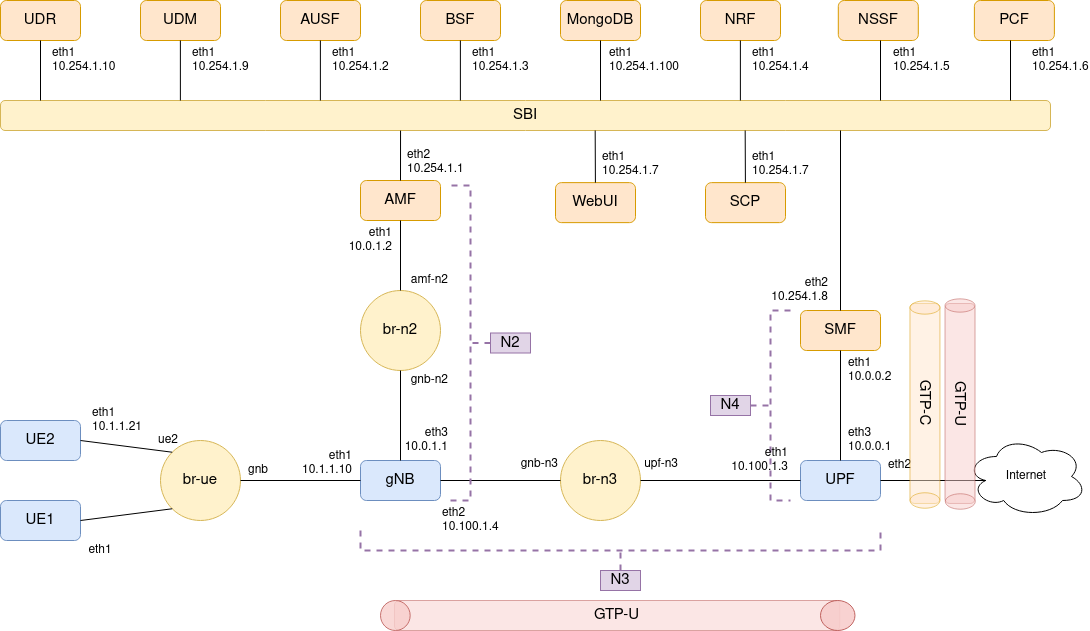

The diagram above was exported from draw.io. Its source (the exported page's mxGraphModel, read from the mxfile embedded in the PNG):
<mxGraphModel dx="2868" dy="2471" grid="1" gridSize="10" guides="1" tooltips="1" connect="1" arrows="1" fold="1" page="1" pageScale="1" pageWidth="1169" pageHeight="827" math="0" shadow="0">
  <root>
    <mxCell id="0" />
    <mxCell id="1" parent="0" />
    <mxCell id="2" value="" style="strokeWidth=2;html=1;shape=mxgraph.flowchart.annotation_2;align=left;labelPosition=right;pointerEvents=1;fontSize=15;fillColor=#e1d5e7;strokeColor=#9673a6;dashed=1;" vertex="1" parent="1">
      <mxGeometry x="790" y="260" width="40" height="190" as="geometry" />
    </mxCell>
    <mxCell id="3" value="UE2" style="rounded=1;whiteSpace=wrap;html=1;fontSize=15;fillColor=#dae8fc;strokeColor=#6c8ebf;" vertex="1" parent="1">
      <mxGeometry x="40" y="370" width="80" height="40" as="geometry" />
    </mxCell>
    <mxCell id="4" value="UE1" style="rounded=1;whiteSpace=wrap;html=1;fontSize=15;fillColor=#dae8fc;strokeColor=#6c8ebf;" vertex="1" parent="1">
      <mxGeometry x="40" y="450" width="80" height="40" as="geometry" />
    </mxCell>
    <mxCell id="5" value="br-ue" style="ellipse;whiteSpace=wrap;html=1;aspect=fixed;fontSize=15;fillColor=#fff2cc;strokeColor=#d6b656;" vertex="1" parent="1">
      <mxGeometry x="200" y="390" width="80" height="80" as="geometry" />
    </mxCell>
    <mxCell id="6" value="" style="endArrow=none;html=1;fontSize=15;entryX=1;entryY=0.5;entryDx=0;entryDy=0;exitX=0;exitY=0;exitDx=0;exitDy=0;" edge="1" source="5" target="3" parent="1">
      <mxGeometry width="50" height="50" relative="1" as="geometry">
        <mxPoint x="440" y="550" as="sourcePoint" />
        <mxPoint x="490" y="500" as="targetPoint" />
      </mxGeometry>
    </mxCell>
    <mxCell id="7" value="" style="endArrow=none;html=1;fontSize=15;entryX=1;entryY=0.5;entryDx=0;entryDy=0;exitX=0;exitY=1;exitDx=0;exitDy=0;" edge="1" source="5" target="4" parent="1">
      <mxGeometry width="50" height="50" relative="1" as="geometry">
        <mxPoint x="181.7157287525381" y="411.7157287525381" as="sourcePoint" />
        <mxPoint x="130" y="400" as="targetPoint" />
      </mxGeometry>
    </mxCell>
    <mxCell id="8" value="gNB" style="rounded=1;whiteSpace=wrap;html=1;fontSize=15;fillColor=#dae8fc;strokeColor=#6c8ebf;" vertex="1" parent="1">
      <mxGeometry x="400" y="410" width="80" height="40" as="geometry" />
    </mxCell>
    <mxCell id="9" value="eth1&lt;br&gt;10.1.1.21" style="text;html=1;strokeColor=none;fillColor=none;align=left;verticalAlign=middle;whiteSpace=wrap;rounded=0;fontSize=12;" vertex="1" parent="1">
      <mxGeometry x="130" y="360" width="40" height="20" as="geometry" />
    </mxCell>
    <mxCell id="10" value="eth1" style="text;html=1;strokeColor=none;fillColor=none;align=center;verticalAlign=middle;whiteSpace=wrap;rounded=0;fontSize=12;" vertex="1" parent="1">
      <mxGeometry x="120" y="490" width="40" height="20" as="geometry" />
    </mxCell>
    <mxCell id="11" value="" style="endArrow=none;html=1;fontSize=12;exitX=1;exitY=0.5;exitDx=0;exitDy=0;entryX=0;entryY=0.5;entryDx=0;entryDy=0;" edge="1" source="5" target="8" parent="1">
      <mxGeometry width="50" height="50" relative="1" as="geometry">
        <mxPoint x="440" y="550" as="sourcePoint" />
        <mxPoint x="490" y="500" as="targetPoint" />
      </mxGeometry>
    </mxCell>
    <mxCell id="12" value="eth1&lt;br&gt;10.1.1.10" style="text;html=1;strokeColor=none;fillColor=none;align=right;verticalAlign=middle;whiteSpace=wrap;rounded=0;fontSize=12;" vertex="1" parent="1">
      <mxGeometry x="354" y="403" width="40" height="20" as="geometry" />
    </mxCell>
    <mxCell id="13" value="gnb" style="text;html=1;strokeColor=none;fillColor=none;align=right;verticalAlign=middle;whiteSpace=wrap;rounded=0;fontSize=12;" vertex="1" parent="1">
      <mxGeometry x="270" y="410" width="40" height="20" as="geometry" />
    </mxCell>
    <mxCell id="14" value="ue2" style="text;html=1;strokeColor=none;fillColor=none;align=right;verticalAlign=middle;whiteSpace=wrap;rounded=0;fontSize=12;" vertex="1" parent="1">
      <mxGeometry x="180" y="380" width="40" height="20" as="geometry" />
    </mxCell>
    <mxCell id="15" value="br-n2" style="ellipse;whiteSpace=wrap;html=1;aspect=fixed;fontSize=15;fillColor=#fff2cc;strokeColor=#d6b656;" vertex="1" parent="1">
      <mxGeometry x="400" y="240" width="80" height="80" as="geometry" />
    </mxCell>
    <mxCell id="16" value="eth3&lt;br&gt;10.0.1.1" style="text;html=1;strokeColor=none;fillColor=none;align=right;verticalAlign=middle;whiteSpace=wrap;rounded=0;fontSize=12;" vertex="1" parent="1">
      <mxGeometry x="450" y="380" width="40" height="20" as="geometry" />
    </mxCell>
    <mxCell id="17" value="" style="endArrow=none;html=1;fontSize=12;entryX=0.5;entryY=1;entryDx=0;entryDy=0;" edge="1" target="15" parent="1">
      <mxGeometry width="50" height="50" relative="1" as="geometry">
        <mxPoint x="440.0000000000002" y="410" as="sourcePoint" />
        <mxPoint x="490" y="500" as="targetPoint" />
      </mxGeometry>
    </mxCell>
    <mxCell id="18" value="gnb-n2" style="text;html=1;strokeColor=none;fillColor=none;align=right;verticalAlign=middle;whiteSpace=wrap;rounded=0;fontSize=12;" vertex="1" parent="1">
      <mxGeometry x="450" y="320" width="40" height="20" as="geometry" />
    </mxCell>
    <mxCell id="19" value="AMF" style="rounded=1;whiteSpace=wrap;html=1;fontSize=15;fillColor=#ffe6cc;strokeColor=#d79b00;" vertex="1" parent="1">
      <mxGeometry x="400" y="130" width="80" height="40" as="geometry" />
    </mxCell>
    <mxCell id="20" value="" style="endArrow=none;html=1;fontSize=12;entryX=0.5;entryY=1;entryDx=0;entryDy=0;exitX=0.5;exitY=0;exitDx=0;exitDy=0;" edge="1" source="15" target="19" parent="1">
      <mxGeometry width="50" height="50" relative="1" as="geometry">
        <mxPoint x="450" y="420" as="sourcePoint" />
        <mxPoint x="450" y="330" as="targetPoint" />
      </mxGeometry>
    </mxCell>
    <mxCell id="21" value="amf-n2" style="text;html=1;strokeColor=none;fillColor=none;align=right;verticalAlign=middle;whiteSpace=wrap;rounded=0;fontSize=12;" vertex="1" parent="1">
      <mxGeometry x="450" y="220" width="40" height="20" as="geometry" />
    </mxCell>
    <mxCell id="22" value="eth1&lt;br&gt;10.0.1.2" style="text;html=1;strokeColor=none;fillColor=none;align=right;verticalAlign=middle;whiteSpace=wrap;rounded=0;fontSize=12;" vertex="1" parent="1">
      <mxGeometry x="394" y="180" width="40" height="20" as="geometry" />
    </mxCell>
    <mxCell id="23" value="br-n3" style="ellipse;whiteSpace=wrap;html=1;aspect=fixed;fontSize=15;fillColor=#fff2cc;strokeColor=#d6b656;" vertex="1" parent="1">
      <mxGeometry x="600" y="390" width="80" height="80" as="geometry" />
    </mxCell>
    <mxCell id="24" value="" style="endArrow=none;html=1;fontSize=12;entryX=0;entryY=0.5;entryDx=0;entryDy=0;exitX=1;exitY=0.5;exitDx=0;exitDy=0;" edge="1" source="8" target="23" parent="1">
      <mxGeometry width="50" height="50" relative="1" as="geometry">
        <mxPoint x="440" y="340" as="sourcePoint" />
        <mxPoint x="490" y="290" as="targetPoint" />
      </mxGeometry>
    </mxCell>
    <mxCell id="25" value="gnb-n3" style="text;html=1;strokeColor=none;fillColor=none;align=right;verticalAlign=middle;whiteSpace=wrap;rounded=0;fontSize=12;" vertex="1" parent="1">
      <mxGeometry x="560" y="404" width="40" height="20" as="geometry" />
    </mxCell>
    <mxCell id="26" value="upf-n3" style="text;html=1;strokeColor=none;fillColor=none;align=right;verticalAlign=middle;whiteSpace=wrap;rounded=0;fontSize=12;" vertex="1" parent="1">
      <mxGeometry x="680" y="404" width="40" height="20" as="geometry" />
    </mxCell>
    <mxCell id="27" value="UPF" style="rounded=1;whiteSpace=wrap;html=1;fontSize=15;fillColor=#dae8fc;strokeColor=#6c8ebf;" vertex="1" parent="1">
      <mxGeometry x="840" y="410" width="80" height="40" as="geometry" />
    </mxCell>
    <mxCell id="28" value="eth1&lt;br&gt;10.100.1.3" style="text;html=1;strokeColor=none;fillColor=none;align=right;verticalAlign=middle;whiteSpace=wrap;rounded=0;fontSize=12;" vertex="1" parent="1">
      <mxGeometry x="790" y="400" width="40" height="20" as="geometry" />
    </mxCell>
    <mxCell id="29" value="eth2&lt;br&gt;10.100.1.4" style="text;html=1;strokeColor=none;fillColor=none;align=left;verticalAlign=middle;whiteSpace=wrap;rounded=0;fontSize=12;" vertex="1" parent="1">
      <mxGeometry x="480" y="460" width="40" height="20" as="geometry" />
    </mxCell>
    <mxCell id="30" value="eth2" style="text;html=1;strokeColor=none;fillColor=none;align=left;verticalAlign=middle;whiteSpace=wrap;rounded=0;fontSize=12;" vertex="1" parent="1">
      <mxGeometry x="926" y="405" width="40" height="20" as="geometry" />
    </mxCell>
    <mxCell id="31" value="Internet" style="ellipse;shape=cloud;whiteSpace=wrap;html=1;fontSize=12;align=center;" vertex="1" parent="1">
      <mxGeometry x="1006" y="386" width="120" height="80" as="geometry" />
    </mxCell>
    <mxCell id="32" value="" style="endArrow=none;html=1;fontSize=12;entryX=0.16;entryY=0.55;entryDx=0;entryDy=0;entryPerimeter=0;exitX=1;exitY=0.5;exitDx=0;exitDy=0;" edge="1" source="27" target="31" parent="1">
      <mxGeometry width="50" height="50" relative="1" as="geometry">
        <mxPoint x="720" y="340" as="sourcePoint" />
        <mxPoint x="770" y="290" as="targetPoint" />
      </mxGeometry>
    </mxCell>
    <mxCell id="33" value="SMF" style="rounded=1;whiteSpace=wrap;html=1;fontSize=15;fillColor=#ffe6cc;strokeColor=#d79b00;" vertex="1" parent="1">
      <mxGeometry x="840" y="260" width="80" height="40" as="geometry" />
    </mxCell>
    <mxCell id="34" value="" style="endArrow=none;html=1;fontSize=12;entryX=0.5;entryY=1;entryDx=0;entryDy=0;exitX=0.5;exitY=0;exitDx=0;exitDy=0;" edge="1" source="27" target="33" parent="1">
      <mxGeometry width="50" height="50" relative="1" as="geometry">
        <mxPoint x="520" y="340" as="sourcePoint" />
        <mxPoint x="570" y="290" as="targetPoint" />
      </mxGeometry>
    </mxCell>
    <mxCell id="35" value="eth3&lt;br&gt;10.0.0.1" style="text;html=1;strokeColor=none;fillColor=none;align=left;verticalAlign=middle;whiteSpace=wrap;rounded=0;fontSize=12;" vertex="1" parent="1">
      <mxGeometry x="886" y="380" width="40" height="20" as="geometry" />
    </mxCell>
    <mxCell id="36" value="eth1&lt;br&gt;10.0.0.2" style="text;html=1;strokeColor=none;fillColor=none;align=left;verticalAlign=middle;whiteSpace=wrap;rounded=0;fontSize=12;" vertex="1" parent="1">
      <mxGeometry x="886" y="310" width="40" height="20" as="geometry" />
    </mxCell>
    <mxCell id="37" value="SBI" style="rounded=1;whiteSpace=wrap;html=1;fontSize=15;align=center;fillColor=#fff2cc;strokeColor=#d6b656;" vertex="1" parent="1">
      <mxGeometry x="40" y="50" width="1050" height="30" as="geometry" />
    </mxCell>
    <mxCell id="38" value="" style="endArrow=none;html=1;fontSize=12;exitX=0.5;exitY=0;exitDx=0;exitDy=0;entryX=0.381;entryY=1.004;entryDx=0;entryDy=0;entryPerimeter=0;" edge="1" source="19" target="37" parent="1">
      <mxGeometry width="50" height="50" relative="1" as="geometry">
        <mxPoint x="520" y="340" as="sourcePoint" />
        <mxPoint x="438" y="80" as="targetPoint" />
      </mxGeometry>
    </mxCell>
    <mxCell id="39" value="eth2&lt;br&gt;10.254.1.1" style="text;html=1;strokeColor=none;fillColor=none;align=left;verticalAlign=middle;whiteSpace=wrap;rounded=0;fontSize=12;" vertex="1" parent="1">
      <mxGeometry x="445" y="102" width="40" height="20" as="geometry" />
    </mxCell>
    <mxCell id="40" value="" style="endArrow=none;html=1;fontSize=15;entryX=0.5;entryY=0;entryDx=0;entryDy=0;" edge="1" target="33" parent="1">
      <mxGeometry width="50" height="50" relative="1" as="geometry">
        <mxPoint x="880" y="80" as="sourcePoint" />
        <mxPoint x="810" y="160" as="targetPoint" />
      </mxGeometry>
    </mxCell>
    <mxCell id="41" value="eth2&lt;br&gt;10.254.1.8" style="text;html=1;strokeColor=none;fillColor=none;align=right;verticalAlign=middle;whiteSpace=wrap;rounded=0;fontSize=12;" vertex="1" parent="1">
      <mxGeometry x="830" y="230" width="40" height="20" as="geometry" />
    </mxCell>
    <mxCell id="42" value="SCP" style="rounded=1;whiteSpace=wrap;html=1;fontSize=15;fillColor=#ffe6cc;strokeColor=#d79b00;" vertex="1" parent="1">
      <mxGeometry x="745" y="132.13" width="80" height="40" as="geometry" />
    </mxCell>
    <mxCell id="43" value="" style="endArrow=none;html=1;fontSize=15;entryX=0.437;entryY=0.929;entryDx=0;entryDy=0;entryPerimeter=0;" edge="1" source="42" parent="1">
      <mxGeometry width="50" height="50" relative="1" as="geometry">
        <mxPoint x="725" y="212.13" as="sourcePoint" />
        <mxPoint x="784.6800000000001" y="80.00000000000011" as="targetPoint" />
      </mxGeometry>
    </mxCell>
    <mxCell id="44" value="eth1&lt;br&gt;10.254.1.7" style="text;html=1;strokeColor=none;fillColor=none;align=left;verticalAlign=middle;whiteSpace=wrap;rounded=0;fontSize=12;" vertex="1" parent="1">
      <mxGeometry x="790" y="104.13" width="40" height="20" as="geometry" />
    </mxCell>
    <mxCell id="45" value="" style="endArrow=none;html=1;fontSize=12;entryX=0;entryY=0.5;entryDx=0;entryDy=0;jumpStyle=gap;" edge="1" source="23" target="27" parent="1">
      <mxGeometry width="50" height="50" relative="1" as="geometry">
        <mxPoint x="440" y="340" as="sourcePoint" />
        <mxPoint x="490" y="290" as="targetPoint" />
      </mxGeometry>
    </mxCell>
    <mxCell id="46" value="N4" style="text;html=1;strokeColor=#9673a6;fillColor=#e1d5e7;align=center;verticalAlign=middle;whiteSpace=wrap;rounded=0;fontSize=15;" vertex="1" parent="1">
      <mxGeometry x="750" y="345" width="40" height="20" as="geometry" />
    </mxCell>
    <mxCell id="47" value="" style="strokeWidth=2;html=1;shape=mxgraph.flowchart.annotation_2;align=left;labelPosition=right;pointerEvents=1;fontSize=15;fillColor=#e1d5e7;strokeColor=#9673a6;dashed=1;rotation=-90;" vertex="1" parent="1">
      <mxGeometry x="640" y="240" width="40" height="520" as="geometry" />
    </mxCell>
    <mxCell id="48" value="N3" style="text;html=1;strokeColor=#9673a6;fillColor=#e1d5e7;align=center;verticalAlign=middle;whiteSpace=wrap;rounded=0;fontSize=15;" vertex="1" parent="1">
      <mxGeometry x="640" y="520" width="40" height="20" as="geometry" />
    </mxCell>
    <mxCell id="49" value="" style="strokeWidth=2;html=1;shape=mxgraph.flowchart.annotation_2;align=left;labelPosition=right;pointerEvents=1;fontSize=15;fillColor=#e1d5e7;strokeColor=#9673a6;dashed=1;rotation=-180;" vertex="1" parent="1">
      <mxGeometry x="490" y="135" width="40" height="315" as="geometry" />
    </mxCell>
    <mxCell id="50" value="N2" style="text;html=1;strokeColor=#9673a6;fillColor=#e1d5e7;align=center;verticalAlign=middle;whiteSpace=wrap;rounded=0;fontSize=15;" vertex="1" parent="1">
      <mxGeometry x="530" y="282.5" width="40" height="20" as="geometry" />
    </mxCell>
    <mxCell id="51" value="" style="group;opacity=50;" vertex="1" connectable="0" parent="1">
      <mxGeometry x="434" y="550" width="465" height="30" as="geometry" />
    </mxCell>
    <mxCell id="52" value="" style="group;opacity=50;" vertex="1" connectable="0" parent="51">
      <mxGeometry width="465" height="30" as="geometry" />
    </mxCell>
    <mxCell id="53" value="" style="group;opacity=50;" vertex="1" connectable="0" parent="52">
      <mxGeometry width="465" height="30" as="geometry" />
    </mxCell>
    <mxCell id="54" value="GTP-U" style="rounded=1;whiteSpace=wrap;html=1;fontSize=15;align=center;fillColor=#f8cecc;strokeColor=#b85450;opacity=50;" vertex="1" parent="53">
      <mxGeometry width="445.21276595744683" height="30" as="geometry" />
    </mxCell>
    <mxCell id="55" value="" style="ellipse;whiteSpace=wrap;html=1;fontSize=15;align=left;fillColor=#f8cecc;strokeColor=#b85450;opacity=90;" vertex="1" parent="53">
      <mxGeometry x="426" width="34.47" height="30" as="geometry" />
    </mxCell>
    <mxCell id="56" value="" style="ellipse;whiteSpace=wrap;html=1;fontSize=15;align=left;fillColor=#f8cecc;strokeColor=#b85450;opacity=80;" vertex="1" parent="53">
      <mxGeometry x="-14" width="29.68" height="30" as="geometry" />
    </mxCell>
    <mxCell id="57" value="" style="group;rotation=90;opacity=50;" vertex="1" connectable="0" parent="1">
      <mxGeometry x="885.06" y="315" width="208.82159999999993" height="63" as="geometry" />
    </mxCell>
    <mxCell id="58" value="" style="group;rotation=90;opacity=50;" vertex="1" connectable="0" parent="57">
      <mxGeometry x="-25.0584" y="33" width="208.82" height="30" as="geometry" />
    </mxCell>
    <mxCell id="59" value="GTP-C" style="rounded=1;whiteSpace=wrap;html=1;fontSize=15;align=center;fillColor=#ffe6cc;strokeColor=#d79b00;rotation=90;opacity=50;" vertex="1" parent="58">
      <mxGeometry x="4.490752688172043" y="-10" width="199.93404255319152" height="30" as="geometry" />
    </mxCell>
    <mxCell id="60" value="" style="ellipse;whiteSpace=wrap;html=1;fontSize=15;align=left;fillColor=#ffe6cc;strokeColor=#d79b00;rotation=90;opacity=50;" vertex="1" parent="58">
      <mxGeometry x="96.72118279569894" y="87" width="15.479624516129032" height="30" as="geometry" />
    </mxCell>
    <mxCell id="61" value="" style="group;rotation=90;opacity=50;" vertex="1" connectable="0" parent="57">
      <mxGeometry x="10.00159999999994" y="33" width="208.82" height="30" as="geometry" />
    </mxCell>
    <mxCell id="62" value="GTP-U" style="rounded=1;whiteSpace=wrap;html=1;fontSize=15;align=center;fillColor=#f8cecc;strokeColor=#b85450;rotation=90;opacity=50;" vertex="1" parent="61">
      <mxGeometry x="4.490752688172043" y="-10" width="199.93404255319152" height="30" as="geometry" />
    </mxCell>
    <mxCell id="63" value="" style="ellipse;whiteSpace=wrap;html=1;fontSize=15;align=left;fillColor=#f8cecc;strokeColor=#b85450;rotation=90;opacity=50;" vertex="1" parent="61">
      <mxGeometry x="97.00118279569894" y="88" width="15.479624516129032" height="30" as="geometry" />
    </mxCell>
    <mxCell id="64" value="" style="ellipse;whiteSpace=wrap;html=1;fontSize=15;align=left;fillColor=#f8cecc;strokeColor=#b85450;rotation=90;opacity=50;" vertex="1" parent="57">
      <mxGeometry x="107.80000860215046" y="-75" width="13.328553978494625" height="30" as="geometry" />
    </mxCell>
    <mxCell id="65" value="" style="ellipse;whiteSpace=wrap;html=1;fontSize=15;align=left;fillColor=#ffe6cc;strokeColor=#d79b00;rotation=90;opacity=50;" vertex="1" parent="1">
      <mxGeometry x="957.8000086021505" y="242" width="13.328553978494625" height="30" as="geometry" />
    </mxCell>
    <mxCell id="66" value="BSF" style="rounded=1;whiteSpace=wrap;html=1;fontSize=15;fillColor=#ffe6cc;strokeColor=#d79b00;" vertex="1" parent="1">
      <mxGeometry x="460" y="-50" width="80" height="40" as="geometry" />
    </mxCell>
    <mxCell id="67" value="MongoDB" style="rounded=1;whiteSpace=wrap;html=1;fontSize=15;fillColor=#ffe6cc;strokeColor=#d79b00;" vertex="1" parent="1">
      <mxGeometry x="600" y="-50" width="80" height="40" as="geometry" />
    </mxCell>
    <mxCell id="68" value="NRF" style="rounded=1;whiteSpace=wrap;html=1;fontSize=15;fillColor=#ffe6cc;strokeColor=#d79b00;" vertex="1" parent="1">
      <mxGeometry x="740" y="-50" width="80" height="40" as="geometry" />
    </mxCell>
    <mxCell id="69" value="NSSF" style="rounded=1;whiteSpace=wrap;html=1;fontSize=15;fillColor=#ffe6cc;strokeColor=#d79b00;" vertex="1" parent="1">
      <mxGeometry x="877.8" y="-50" width="80" height="40" as="geometry" />
    </mxCell>
    <mxCell id="70" value="AUSF" style="rounded=1;whiteSpace=wrap;html=1;fontSize=15;fillColor=#ffe6cc;strokeColor=#d79b00;" vertex="1" parent="1">
      <mxGeometry x="320" y="-50" width="80" height="40" as="geometry" />
    </mxCell>
    <mxCell id="71" value="PCF" style="rounded=1;whiteSpace=wrap;html=1;fontSize=15;fillColor=#ffe6cc;strokeColor=#d79b00;" vertex="1" parent="1">
      <mxGeometry x="1013.88" y="-50" width="80" height="40" as="geometry" />
    </mxCell>
    <mxCell id="72" value="UDM" style="rounded=1;whiteSpace=wrap;html=1;fontSize=15;fillColor=#ffe6cc;strokeColor=#d79b00;" vertex="1" parent="1">
      <mxGeometry x="180" y="-50" width="80" height="40" as="geometry" />
    </mxCell>
    <mxCell id="73" value="UDR" style="rounded=1;whiteSpace=wrap;html=1;fontSize=15;fillColor=#ffe6cc;strokeColor=#d79b00;" vertex="1" parent="1">
      <mxGeometry x="40" y="-50" width="80" height="40" as="geometry" />
    </mxCell>
    <mxCell id="74" value="WebUI" style="rounded=1;whiteSpace=wrap;html=1;fontSize=15;fillColor=#ffe6cc;strokeColor=#d79b00;" vertex="1" parent="1">
      <mxGeometry x="595" y="132.13" width="80" height="40" as="geometry" />
    </mxCell>
    <mxCell id="75" value="" style="endArrow=none;html=1;fontSize=15;entryX=0.437;entryY=0.929;entryDx=0;entryDy=0;entryPerimeter=0;" edge="1" source="74" parent="1">
      <mxGeometry width="50" height="50" relative="1" as="geometry">
        <mxPoint x="575" y="212.13" as="sourcePoint" />
        <mxPoint x="634.6800000000001" y="80.00000000000011" as="targetPoint" />
      </mxGeometry>
    </mxCell>
    <mxCell id="76" value="eth1&lt;br&gt;10.254.1.7" style="text;html=1;strokeColor=none;fillColor=none;align=left;verticalAlign=middle;whiteSpace=wrap;rounded=0;fontSize=12;" vertex="1" parent="1">
      <mxGeometry x="640" y="104.13" width="40" height="20" as="geometry" />
    </mxCell>
    <mxCell id="77" value="" style="endArrow=none;html=1;rounded=0;entryX=0.5;entryY=1;entryDx=0;entryDy=0;" edge="1" target="73" parent="1">
      <mxGeometry width="50" height="50" relative="1" as="geometry">
        <mxPoint x="80" y="50" as="sourcePoint" />
        <mxPoint x="630" y="60" as="targetPoint" />
      </mxGeometry>
    </mxCell>
    <mxCell id="78" value="" style="endArrow=none;html=1;rounded=0;entryX=0.5;entryY=1;entryDx=0;entryDy=0;" edge="1" parent="1">
      <mxGeometry width="50" height="50" relative="1" as="geometry">
        <mxPoint x="219.89" y="50" as="sourcePoint" />
        <mxPoint x="219.89" y="-10" as="targetPoint" />
      </mxGeometry>
    </mxCell>
    <mxCell id="79" value="" style="endArrow=none;html=1;rounded=0;entryX=0.5;entryY=1;entryDx=0;entryDy=0;" edge="1" parent="1">
      <mxGeometry width="50" height="50" relative="1" as="geometry">
        <mxPoint x="359.89" y="50" as="sourcePoint" />
        <mxPoint x="359.89" y="-10" as="targetPoint" />
      </mxGeometry>
    </mxCell>
    <mxCell id="80" value="" style="endArrow=none;html=1;rounded=0;entryX=0.5;entryY=1;entryDx=0;entryDy=0;" edge="1" parent="1">
      <mxGeometry width="50" height="50" relative="1" as="geometry">
        <mxPoint x="499.89" y="50" as="sourcePoint" />
        <mxPoint x="499.89" y="-10" as="targetPoint" />
      </mxGeometry>
    </mxCell>
    <mxCell id="81" value="" style="endArrow=none;html=1;rounded=0;entryX=0.5;entryY=1;entryDx=0;entryDy=0;" edge="1" parent="1">
      <mxGeometry width="50" height="50" relative="1" as="geometry">
        <mxPoint x="640" y="50" as="sourcePoint" />
        <mxPoint x="640" y="-10" as="targetPoint" />
      </mxGeometry>
    </mxCell>
    <mxCell id="82" value="" style="endArrow=none;html=1;rounded=0;entryX=0.5;entryY=1;entryDx=0;entryDy=0;" edge="1" parent="1">
      <mxGeometry width="50" height="50" relative="1" as="geometry">
        <mxPoint x="779.89" y="50" as="sourcePoint" />
        <mxPoint x="779.89" y="-10" as="targetPoint" />
      </mxGeometry>
    </mxCell>
    <mxCell id="83" value="" style="endArrow=none;html=1;rounded=0;entryX=0.5;entryY=1;entryDx=0;entryDy=0;" edge="1" parent="1">
      <mxGeometry width="50" height="50" relative="1" as="geometry">
        <mxPoint x="920" y="50" as="sourcePoint" />
        <mxPoint x="920" y="-10" as="targetPoint" />
      </mxGeometry>
    </mxCell>
    <mxCell id="84" value="" style="endArrow=none;html=1;rounded=0;entryX=0.5;entryY=1;entryDx=0;entryDy=0;" edge="1" parent="1">
      <mxGeometry width="50" height="50" relative="1" as="geometry">
        <mxPoint x="1050" y="50" as="sourcePoint" />
        <mxPoint x="1050" y="-10" as="targetPoint" />
      </mxGeometry>
    </mxCell>
    <mxCell id="85" value="eth1&lt;br&gt;10.254.1.10" style="text;html=1;strokeColor=none;fillColor=none;align=left;verticalAlign=middle;whiteSpace=wrap;rounded=0;fontSize=12;" vertex="1" parent="1">
      <mxGeometry x="90" width="40" height="20" as="geometry" />
    </mxCell>
    <mxCell id="86" value="eth1&lt;br&gt;10.254.1.9" style="text;html=1;strokeColor=none;fillColor=none;align=left;verticalAlign=middle;whiteSpace=wrap;rounded=0;fontSize=12;" vertex="1" parent="1">
      <mxGeometry x="230" width="40" height="20" as="geometry" />
    </mxCell>
    <mxCell id="87" value="eth1&lt;br&gt;10.254.1.2" style="text;html=1;strokeColor=none;fillColor=none;align=left;verticalAlign=middle;whiteSpace=wrap;rounded=0;fontSize=12;" vertex="1" parent="1">
      <mxGeometry x="370" width="40" height="20" as="geometry" />
    </mxCell>
    <mxCell id="88" value="eth1&lt;br&gt;10.254.1.3" style="text;html=1;strokeColor=none;fillColor=none;align=left;verticalAlign=middle;whiteSpace=wrap;rounded=0;fontSize=12;" vertex="1" parent="1">
      <mxGeometry x="510" width="40" height="20" as="geometry" />
    </mxCell>
    <mxCell id="89" value="eth1&lt;br&gt;10.254.1.100" style="text;html=1;strokeColor=none;fillColor=none;align=left;verticalAlign=middle;whiteSpace=wrap;rounded=0;fontSize=12;" vertex="1" parent="1">
      <mxGeometry x="646.5" width="40" height="20" as="geometry" />
    </mxCell>
    <mxCell id="90" value="eth1&lt;br&gt;10.254.1.4" style="text;html=1;strokeColor=none;fillColor=none;align=left;verticalAlign=middle;whiteSpace=wrap;rounded=0;fontSize=12;" vertex="1" parent="1">
      <mxGeometry x="790" width="40" height="20" as="geometry" />
    </mxCell>
    <mxCell id="91" value="eth1&lt;br&gt;10.254.1.5" style="text;html=1;strokeColor=none;fillColor=none;align=left;verticalAlign=middle;whiteSpace=wrap;rounded=0;fontSize=12;" vertex="1" parent="1">
      <mxGeometry x="931.13" width="40" height="20" as="geometry" />
    </mxCell>
    <mxCell id="92" value="eth1&lt;br&gt;10.254.1.6" style="text;html=1;strokeColor=none;fillColor=none;align=left;verticalAlign=middle;whiteSpace=wrap;rounded=0;fontSize=12;" vertex="1" parent="1">
      <mxGeometry x="1070" width="40" height="20" as="geometry" />
    </mxCell>
  </root>
</mxGraphModel>